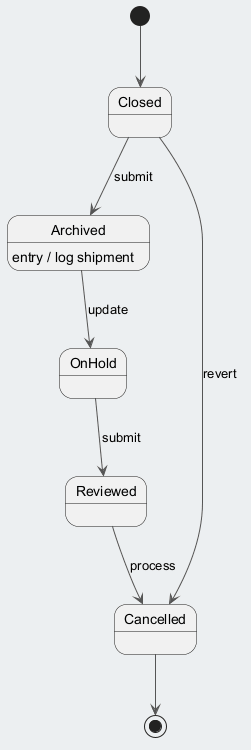

The diagram above was rendered by PlantUML. Its source (embedded in the PNG):
@startuml
skinparam backgroundColor #ECEFF1
skinparam classBackgroundColor #FFFFFF
skinparam classBorderColor #455A64
skinparam ArrowColor #555555
[*] --> Closed
Closed --> Archived : submit
Archived --> OnHold : update
Archived : entry / log shipment
OnHold --> Reviewed : submit
Reviewed --> Cancelled : process
Closed --> Cancelled : revert
Cancelled --> [*]
@enduml